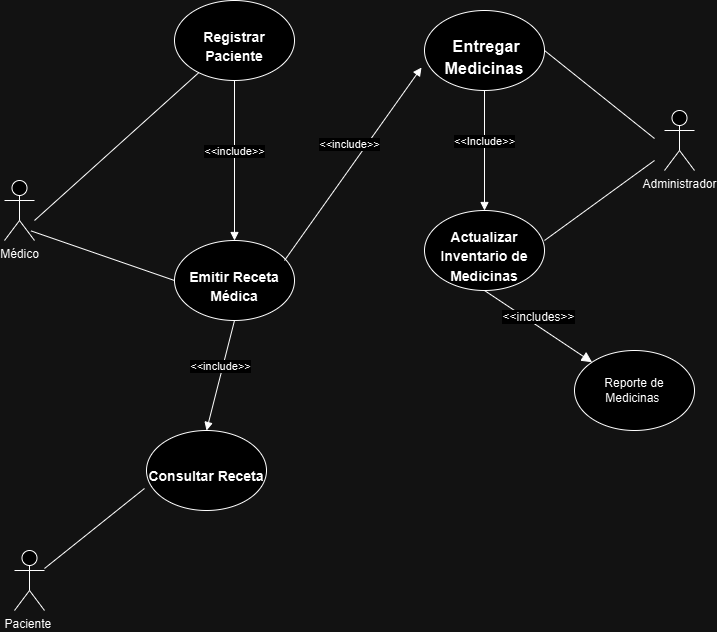

The diagram above was exported from draw.io. Its source (the exported page's mxGraphModel, read from the mxfile embedded in the PNG):
<mxGraphModel dx="1290" dy="1622" grid="1" gridSize="10" guides="1" tooltips="1" connect="1" arrows="1" fold="1" page="1" pageScale="1" pageWidth="850" pageHeight="1100" math="0" shadow="0">
  <root>
    <mxCell id="0" />
    <mxCell id="1" parent="0" />
    <mxCell id="DXzQbUc6AU9v0alCyBkY-1" value="&lt;span id=&quot;docs-internal-guid-63dd7cc2-7fff-6432-3a05-368cb36d462d&quot;&gt;&lt;h3 style=&quot;line-height:1.38;margin-top:14pt;margin-bottom:4pt;&quot; dir=&quot;ltr&quot;&gt;&lt;span style=&quot;font-family: Arial, sans-serif; background-color: transparent; font-variant-numeric: normal; font-variant-east-asian: normal; font-variant-alternates: normal; font-variant-position: normal; vertical-align: baseline; white-space-collapse: preserve;&quot;&gt;&lt;font style=&quot;font-size: 14px;&quot;&gt;Consultar Receta&lt;/font&gt;&lt;/span&gt;&lt;/h3&gt;&lt;/span&gt;" style="ellipse;whiteSpace=wrap;html=1;" parent="1" vertex="1">
      <mxGeometry x="342" y="370" width="120" height="80" as="geometry" />
    </mxCell>
    <mxCell id="DXzQbUc6AU9v0alCyBkY-2" value="&lt;span id=&quot;docs-internal-guid-f48210fd-7fff-8b41-4238-d579ed06074b&quot;&gt;&lt;h3 style=&quot;line-height:1.38;margin-top:14pt;margin-bottom:4pt;&quot; dir=&quot;ltr&quot;&gt;&lt;span style=&quot;font-family: Arial, sans-serif; background-color: transparent; font-variant-numeric: normal; font-variant-east-asian: normal; font-variant-alternates: normal; font-variant-position: normal; vertical-align: baseline; white-space-collapse: preserve;&quot;&gt;&lt;font style=&quot;font-size: 14px;&quot;&gt;Actualizar Inventario de Medicinas&lt;/font&gt;&lt;/span&gt;&lt;/h3&gt;&lt;/span&gt;" style="ellipse;whiteSpace=wrap;html=1;" parent="1" vertex="1">
      <mxGeometry x="620" y="150" width="120" height="80" as="geometry" />
    </mxCell>
    <mxCell id="DXzQbUc6AU9v0alCyBkY-3" value="&lt;span id=&quot;docs-internal-guid-e8a3577b-7fff-40a2-17f9-831c219617c4&quot;&gt;&lt;h3 style=&quot;line-height:1.38;margin-top:14pt;margin-bottom:4pt;&quot; dir=&quot;ltr&quot;&gt;&lt;span style=&quot;font-family: Arial, sans-serif; background-color: transparent; font-variant-numeric: normal; font-variant-east-asian: normal; font-variant-alternates: normal; font-variant-position: normal; vertical-align: baseline; white-space-collapse: preserve;&quot;&gt;&lt;font style=&quot;font-size: 14px;&quot;&gt;Emitir Receta Médica&lt;/font&gt;&lt;/span&gt;&lt;/h3&gt;&lt;/span&gt;" style="ellipse;whiteSpace=wrap;html=1;" parent="1" vertex="1">
      <mxGeometry x="370" y="180" width="120" height="80" as="geometry" />
    </mxCell>
    <mxCell id="DXzQbUc6AU9v0alCyBkY-5" value="&lt;span id=&quot;docs-internal-guid-93be0d0a-7fff-1910-fb28-cab669e669fa&quot;&gt;&lt;h3 style=&quot;line-height:1.38;margin-top:14pt;margin-bottom:4pt;&quot; dir=&quot;ltr&quot;&gt;&lt;span style=&quot;font-family: Arial, sans-serif; background-color: transparent; font-variant-numeric: normal; font-variant-east-asian: normal; font-variant-alternates: normal; font-variant-position: normal; vertical-align: baseline; white-space-collapse: preserve;&quot;&gt;&lt;font style=&quot;font-size: 14px;&quot;&gt;Registrar Paciente&lt;/font&gt;&lt;/span&gt;&lt;/h3&gt;&lt;/span&gt;" style="ellipse;whiteSpace=wrap;html=1;" parent="1" vertex="1">
      <mxGeometry x="370" y="-60" width="120" height="80" as="geometry" />
    </mxCell>
    <mxCell id="DXzQbUc6AU9v0alCyBkY-7" value="&lt;span id=&quot;docs-internal-guid-afaa8cb8-7fff-1f57-dbe6-ba80e21bb85f&quot;&gt;&lt;font style=&quot;font-size: 14px;&quot;&gt;&lt;h3 style=&quot;line-height:1.38;margin-top:14pt;margin-bottom:4pt;&quot; dir=&quot;ltr&quot;&gt;&lt;span id=&quot;docs-internal-guid-57334f0d-7fff-c447-14a4-08ef6110fdda&quot; style=&quot;font-weight:normal;&quot;&gt;&lt;/span&gt;&lt;/h3&gt;&lt;h3 style=&quot;line-height:1.38;margin-top:14pt;margin-bottom:4pt;&quot; dir=&quot;ltr&quot;&gt;&lt;span id=&quot;docs-internal-guid-dea2a560-7fff-0804-cdf7-e1cd36871843&quot; style=&quot;font-weight:normal;&quot;&gt;&lt;/span&gt;&lt;/h3&gt;&lt;h3 style=&quot;line-height:1.38;margin-top:14pt;margin-bottom:4pt;&quot; dir=&quot;ltr&quot;&gt;&lt;span id=&quot;docs-internal-guid-cae5ebdd-7fff-c12d-96f7-c4681be9ef79&quot; style=&quot;font-weight:normal;&quot;&gt;&lt;/span&gt;&lt;/h3&gt;&lt;h3 style=&quot;line-height:1.38;margin-top:14pt;margin-bottom:4pt;&quot; dir=&quot;ltr&quot;&gt;&lt;span style=&quot;font-family: Arial, sans-serif; color: rgb(0, 0, 0); background-color: transparent; font-weight: 700; font-style: normal; font-variant: normal; text-decoration: none; vertical-align: baseline; white-space: pre-wrap;&quot;&gt;&amp;nbsp;Entregar Medicinas&lt;/span&gt;&lt;/h3&gt;&lt;/font&gt;&lt;/span&gt;" style="ellipse;whiteSpace=wrap;html=1;" parent="1" vertex="1">
      <mxGeometry x="620" y="-50" width="120" height="80" as="geometry" />
    </mxCell>
    <mxCell id="DXzQbUc6AU9v0alCyBkY-9" value="Paciente&amp;nbsp;" style="shape=umlActor;verticalLabelPosition=bottom;verticalAlign=top;html=1;outlineConnect=0;" parent="1" vertex="1">
      <mxGeometry x="210" y="490" width="30" height="60" as="geometry" />
    </mxCell>
    <mxCell id="DXzQbUc6AU9v0alCyBkY-11" value="Administrador" style="shape=umlActor;verticalLabelPosition=bottom;verticalAlign=top;html=1;outlineConnect=0;" parent="1" vertex="1">
      <mxGeometry x="860" y="50" width="30" height="60" as="geometry" />
    </mxCell>
    <mxCell id="DXzQbUc6AU9v0alCyBkY-12" value="Médico" style="shape=umlActor;verticalLabelPosition=bottom;verticalAlign=top;html=1;outlineConnect=0;" parent="1" vertex="1">
      <mxGeometry x="200" y="120" width="30" height="60" as="geometry" />
    </mxCell>
    <mxCell id="DXzQbUc6AU9v0alCyBkY-15" value="" style="endArrow=none;html=1;rounded=0;" parent="1" target="DXzQbUc6AU9v0alCyBkY-5" edge="1">
      <mxGeometry width="50" height="50" relative="1" as="geometry">
        <mxPoint x="230" y="160" as="sourcePoint" />
        <mxPoint x="280" y="110" as="targetPoint" />
      </mxGeometry>
    </mxCell>
    <mxCell id="DXzQbUc6AU9v0alCyBkY-16" value="" style="endArrow=none;html=1;rounded=0;entryX=0;entryY=0.5;entryDx=0;entryDy=0;exitX=0.884;exitY=0.84;exitDx=0;exitDy=0;exitPerimeter=0;" parent="1" source="DXzQbUc6AU9v0alCyBkY-12" target="DXzQbUc6AU9v0alCyBkY-3" edge="1">
      <mxGeometry width="50" height="50" relative="1" as="geometry">
        <mxPoint x="240" y="183.5" as="sourcePoint" />
        <mxPoint x="381" y="116.5" as="targetPoint" />
      </mxGeometry>
    </mxCell>
    <mxCell id="XjX7ulCGmvLkD5otVUrR-4" value="" style="endArrow=none;html=1;rounded=0;entryX=-0.017;entryY=0.725;entryDx=0;entryDy=0;entryPerimeter=0;" parent="1" source="DXzQbUc6AU9v0alCyBkY-9" target="DXzQbUc6AU9v0alCyBkY-1" edge="1">
      <mxGeometry width="50" height="50" relative="1" as="geometry">
        <mxPoint x="220" y="429.5" as="sourcePoint" />
        <mxPoint x="360" y="430" as="targetPoint" />
      </mxGeometry>
    </mxCell>
    <mxCell id="XjX7ulCGmvLkD5otVUrR-21" value="&amp;lt;&amp;lt;include&amp;gt;&amp;gt;" style="html=1;verticalAlign=bottom;endArrow=block;curved=0;rounded=0;exitX=0.5;exitY=1;exitDx=0;exitDy=0;entryX=0.5;entryY=0;entryDx=0;entryDy=0;" parent="1" source="DXzQbUc6AU9v0alCyBkY-3" target="DXzQbUc6AU9v0alCyBkY-1" edge="1">
      <mxGeometry width="80" relative="1" as="geometry">
        <mxPoint x="410" y="320" as="sourcePoint" />
        <mxPoint x="430" y="280" as="targetPoint" />
      </mxGeometry>
    </mxCell>
    <mxCell id="XjX7ulCGmvLkD5otVUrR-22" value="&amp;lt;&amp;lt;Include&amp;gt;&amp;gt;" style="html=1;verticalAlign=bottom;endArrow=block;curved=0;rounded=0;entryX=0.5;entryY=0;entryDx=0;entryDy=0;exitX=0.5;exitY=1;exitDx=0;exitDy=0;" parent="1" source="DXzQbUc6AU9v0alCyBkY-7" target="DXzQbUc6AU9v0alCyBkY-2" edge="1">
      <mxGeometry width="80" relative="1" as="geometry">
        <mxPoint x="545" y="100" as="sourcePoint" />
        <mxPoint x="625" y="100" as="targetPoint" />
      </mxGeometry>
    </mxCell>
    <mxCell id="XjX7ulCGmvLkD5otVUrR-29" value="&amp;lt;&amp;lt;include&amp;gt;&amp;gt;" style="html=1;verticalAlign=bottom;endArrow=block;curved=0;rounded=0;entryX=0.5;entryY=0;entryDx=0;entryDy=0;exitX=0.5;exitY=1;exitDx=0;exitDy=0;" parent="1" source="DXzQbUc6AU9v0alCyBkY-5" target="DXzQbUc6AU9v0alCyBkY-3" edge="1">
      <mxGeometry width="80" relative="1" as="geometry">
        <mxPoint x="440" y="40" as="sourcePoint" />
        <mxPoint x="505" y="20" as="targetPoint" />
      </mxGeometry>
    </mxCell>
    <mxCell id="XjX7ulCGmvLkD5otVUrR-48" value="&amp;lt;&amp;lt;include&amp;gt;&amp;gt;" style="html=1;verticalAlign=bottom;endArrow=block;curved=0;rounded=0;entryX=-0.025;entryY=0.713;entryDx=0;entryDy=0;entryPerimeter=0;" parent="1" target="DXzQbUc6AU9v0alCyBkY-7" edge="1">
      <mxGeometry x="0.046" y="8" width="80" relative="1" as="geometry">
        <mxPoint x="480" y="200" as="sourcePoint" />
        <mxPoint x="560" y="200" as="targetPoint" />
        <mxPoint y="-1" as="offset" />
      </mxGeometry>
    </mxCell>
    <mxCell id="XjX7ulCGmvLkD5otVUrR-54" value="" style="endArrow=none;html=1;rounded=0;entryX=1;entryY=0.5;entryDx=0;entryDy=0;" parent="1" target="DXzQbUc6AU9v0alCyBkY-7" edge="1">
      <mxGeometry width="50" height="50" relative="1" as="geometry">
        <mxPoint x="850" y="78" as="sourcePoint" />
        <mxPoint x="1014" y="-70" as="targetPoint" />
      </mxGeometry>
    </mxCell>
    <mxCell id="XjX7ulCGmvLkD5otVUrR-55" value="" style="endArrow=none;html=1;rounded=0;entryX=1;entryY=0.5;entryDx=0;entryDy=0;" parent="1" edge="1">
      <mxGeometry width="50" height="50" relative="1" as="geometry">
        <mxPoint x="850" y="100" as="sourcePoint" />
        <mxPoint x="740" y="180" as="targetPoint" />
      </mxGeometry>
    </mxCell>
    <mxCell id="Kh9nSh8Kho071R-YYkWf-12" value="Reporte de Medicinas&amp;nbsp;" style="ellipse;whiteSpace=wrap;html=1;" parent="1" vertex="1">
      <mxGeometry x="770" y="290" width="120" height="80" as="geometry" />
    </mxCell>
    <mxCell id="Kh9nSh8Kho071R-YYkWf-13" value="&amp;lt;&amp;lt;includes&amp;gt;&amp;gt;" style="html=1;verticalAlign=bottom;endArrow=block;curved=0;rounded=0;fontSize=12;startSize=8;endSize=8;" parent="1" target="Kh9nSh8Kho071R-YYkWf-12" edge="1">
      <mxGeometry width="80" relative="1" as="geometry">
        <mxPoint x="680" y="230" as="sourcePoint" />
        <mxPoint x="760" y="230" as="targetPoint" />
      </mxGeometry>
    </mxCell>
  </root>
</mxGraphModel>